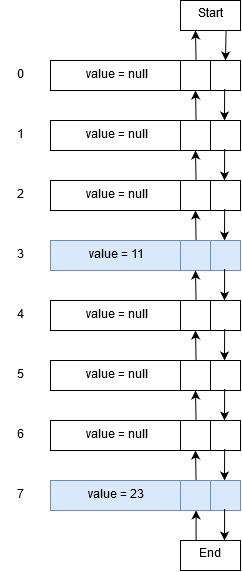

The diagram above was exported from draw.io. Its source (the exported page's mxGraphModel, read from the mxfile embedded in the PNG):
<mxGraphModel dx="1443" dy="881" grid="1" gridSize="10" guides="1" tooltips="1" connect="1" arrows="1" fold="1" page="1" pageScale="1" pageWidth="850" pageHeight="1100" math="0" shadow="0">
  <root>
    <mxCell id="0" />
    <mxCell id="1" parent="0" />
    <mxCell id="2" value="" style="rounded=0;whiteSpace=wrap;html=1;" vertex="1" parent="1">
      <mxGeometry x="300" y="942" width="190" height="30" as="geometry" />
    </mxCell>
    <mxCell id="3" value="" style="rounded=0;whiteSpace=wrap;html=1;" vertex="1" parent="1">
      <mxGeometry x="430" y="942" width="30" height="30" as="geometry" />
    </mxCell>
    <mxCell id="4" value="" style="endArrow=classic;html=1;exitX=0.5;exitY=0;exitDx=0;exitDy=0;" edge="1" source="3" parent="1">
      <mxGeometry width="50" height="50" relative="1" as="geometry">
        <mxPoint x="450" y="952" as="sourcePoint" />
        <mxPoint x="445" y="912" as="targetPoint" />
      </mxGeometry>
    </mxCell>
    <mxCell id="5" value="" style="endArrow=classic;html=1;exitX=0.916;exitY=0.967;exitDx=0;exitDy=0;exitPerimeter=0;" edge="1" source="2" parent="1">
      <mxGeometry width="50" height="50" relative="1" as="geometry">
        <mxPoint x="450" y="1022" as="sourcePoint" />
        <mxPoint x="474" y="1002" as="targetPoint" />
      </mxGeometry>
    </mxCell>
    <mxCell id="6" value="0" style="text;html=1;strokeColor=none;fillColor=none;align=center;verticalAlign=middle;whiteSpace=wrap;rounded=0;" vertex="1" parent="1">
      <mxGeometry x="250" y="947" width="40" height="20" as="geometry" />
    </mxCell>
    <mxCell id="7" value="value = null" style="text;html=1;strokeColor=none;fillColor=none;align=center;verticalAlign=middle;whiteSpace=wrap;rounded=0;" vertex="1" parent="1">
      <mxGeometry x="320" y="947" width="90" height="20" as="geometry" />
    </mxCell>
    <mxCell id="8" value="" style="rounded=0;whiteSpace=wrap;html=1;" vertex="1" parent="1">
      <mxGeometry x="300" y="1002" width="190" height="30" as="geometry" />
    </mxCell>
    <mxCell id="9" value="" style="rounded=0;whiteSpace=wrap;html=1;" vertex="1" parent="1">
      <mxGeometry x="430" y="1002" width="30" height="30" as="geometry" />
    </mxCell>
    <mxCell id="10" value="" style="endArrow=classic;html=1;exitX=0.5;exitY=0;exitDx=0;exitDy=0;" edge="1" source="9" parent="1">
      <mxGeometry width="50" height="50" relative="1" as="geometry">
        <mxPoint x="450" y="1012" as="sourcePoint" />
        <mxPoint x="445" y="972" as="targetPoint" />
      </mxGeometry>
    </mxCell>
    <mxCell id="11" value="" style="endArrow=classic;html=1;exitX=0.916;exitY=0.967;exitDx=0;exitDy=0;exitPerimeter=0;" edge="1" source="8" parent="1">
      <mxGeometry width="50" height="50" relative="1" as="geometry">
        <mxPoint x="450" y="1082" as="sourcePoint" />
        <mxPoint x="474" y="1062" as="targetPoint" />
      </mxGeometry>
    </mxCell>
    <mxCell id="12" value="1" style="text;html=1;strokeColor=none;fillColor=none;align=center;verticalAlign=middle;whiteSpace=wrap;rounded=0;" vertex="1" parent="1">
      <mxGeometry x="250" y="1007" width="40" height="20" as="geometry" />
    </mxCell>
    <mxCell id="13" value="value = null" style="text;html=1;strokeColor=none;fillColor=none;align=center;verticalAlign=middle;whiteSpace=wrap;rounded=0;" vertex="1" parent="1">
      <mxGeometry x="320" y="1007" width="90" height="20" as="geometry" />
    </mxCell>
    <mxCell id="14" value="" style="rounded=0;whiteSpace=wrap;html=1;" vertex="1" parent="1">
      <mxGeometry x="300" y="1062" width="190" height="30" as="geometry" />
    </mxCell>
    <mxCell id="15" value="" style="rounded=0;whiteSpace=wrap;html=1;" vertex="1" parent="1">
      <mxGeometry x="430" y="1062" width="30" height="30" as="geometry" />
    </mxCell>
    <mxCell id="16" value="" style="endArrow=classic;html=1;exitX=0.5;exitY=0;exitDx=0;exitDy=0;" edge="1" source="15" parent="1">
      <mxGeometry width="50" height="50" relative="1" as="geometry">
        <mxPoint x="450" y="1072" as="sourcePoint" />
        <mxPoint x="445" y="1032" as="targetPoint" />
      </mxGeometry>
    </mxCell>
    <mxCell id="17" value="" style="endArrow=classic;html=1;exitX=0.916;exitY=0.967;exitDx=0;exitDy=0;exitPerimeter=0;" edge="1" source="14" parent="1">
      <mxGeometry width="50" height="50" relative="1" as="geometry">
        <mxPoint x="450" y="1142" as="sourcePoint" />
        <mxPoint x="474" y="1122" as="targetPoint" />
      </mxGeometry>
    </mxCell>
    <mxCell id="18" value="2" style="text;html=1;strokeColor=none;fillColor=none;align=center;verticalAlign=middle;whiteSpace=wrap;rounded=0;" vertex="1" parent="1">
      <mxGeometry x="250" y="1067" width="40" height="20" as="geometry" />
    </mxCell>
    <mxCell id="19" value="value = null" style="text;html=1;strokeColor=none;fillColor=none;align=center;verticalAlign=middle;whiteSpace=wrap;rounded=0;" vertex="1" parent="1">
      <mxGeometry x="320" y="1067" width="90" height="20" as="geometry" />
    </mxCell>
    <mxCell id="20" value="" style="rounded=0;whiteSpace=wrap;html=1;fillColor=#dae8fc;strokeColor=#6c8ebf;" vertex="1" parent="1">
      <mxGeometry x="300" y="1122" width="190" height="30" as="geometry" />
    </mxCell>
    <mxCell id="21" value="" style="rounded=0;whiteSpace=wrap;html=1;fillColor=#dae8fc;strokeColor=#6c8ebf;" vertex="1" parent="1">
      <mxGeometry x="430" y="1122" width="30" height="30" as="geometry" />
    </mxCell>
    <mxCell id="22" value="" style="endArrow=classic;html=1;exitX=0.5;exitY=0;exitDx=0;exitDy=0;" edge="1" source="21" parent="1">
      <mxGeometry width="50" height="50" relative="1" as="geometry">
        <mxPoint x="450" y="1132" as="sourcePoint" />
        <mxPoint x="445" y="1092" as="targetPoint" />
      </mxGeometry>
    </mxCell>
    <mxCell id="23" value="" style="endArrow=classic;html=1;exitX=0.916;exitY=0.967;exitDx=0;exitDy=0;exitPerimeter=0;" edge="1" source="20" parent="1">
      <mxGeometry width="50" height="50" relative="1" as="geometry">
        <mxPoint x="450" y="1202" as="sourcePoint" />
        <mxPoint x="474" y="1182" as="targetPoint" />
      </mxGeometry>
    </mxCell>
    <mxCell id="24" value="3" style="text;html=1;strokeColor=none;fillColor=none;align=center;verticalAlign=middle;whiteSpace=wrap;rounded=0;" vertex="1" parent="1">
      <mxGeometry x="250" y="1127" width="40" height="20" as="geometry" />
    </mxCell>
    <mxCell id="25" value="value = 11" style="text;html=1;strokeColor=none;fillColor=none;align=center;verticalAlign=middle;whiteSpace=wrap;rounded=0;" vertex="1" parent="1">
      <mxGeometry x="320" y="1127" width="90" height="20" as="geometry" />
    </mxCell>
    <mxCell id="26" value="" style="rounded=0;whiteSpace=wrap;html=1;" vertex="1" parent="1">
      <mxGeometry x="300" y="1182" width="190" height="30" as="geometry" />
    </mxCell>
    <mxCell id="27" value="" style="rounded=0;whiteSpace=wrap;html=1;" vertex="1" parent="1">
      <mxGeometry x="430" y="1182" width="30" height="30" as="geometry" />
    </mxCell>
    <mxCell id="28" value="" style="endArrow=classic;html=1;exitX=0.5;exitY=0;exitDx=0;exitDy=0;" edge="1" source="27" parent="1">
      <mxGeometry width="50" height="50" relative="1" as="geometry">
        <mxPoint x="450" y="1192" as="sourcePoint" />
        <mxPoint x="445" y="1152" as="targetPoint" />
      </mxGeometry>
    </mxCell>
    <mxCell id="29" value="" style="endArrow=classic;html=1;exitX=0.916;exitY=0.967;exitDx=0;exitDy=0;exitPerimeter=0;" edge="1" source="26" parent="1">
      <mxGeometry width="50" height="50" relative="1" as="geometry">
        <mxPoint x="450" y="1262" as="sourcePoint" />
        <mxPoint x="474" y="1242" as="targetPoint" />
      </mxGeometry>
    </mxCell>
    <mxCell id="30" value="4" style="text;html=1;strokeColor=none;fillColor=none;align=center;verticalAlign=middle;whiteSpace=wrap;rounded=0;" vertex="1" parent="1">
      <mxGeometry x="250" y="1187" width="40" height="20" as="geometry" />
    </mxCell>
    <mxCell id="31" value="value = null" style="text;html=1;strokeColor=none;fillColor=none;align=center;verticalAlign=middle;whiteSpace=wrap;rounded=0;" vertex="1" parent="1">
      <mxGeometry x="320" y="1187" width="90" height="20" as="geometry" />
    </mxCell>
    <mxCell id="32" value="" style="rounded=0;whiteSpace=wrap;html=1;" vertex="1" parent="1">
      <mxGeometry x="300" y="1242" width="190" height="30" as="geometry" />
    </mxCell>
    <mxCell id="33" value="" style="rounded=0;whiteSpace=wrap;html=1;" vertex="1" parent="1">
      <mxGeometry x="430" y="1242" width="30" height="30" as="geometry" />
    </mxCell>
    <mxCell id="34" value="" style="endArrow=classic;html=1;exitX=0.5;exitY=0;exitDx=0;exitDy=0;" edge="1" source="33" parent="1">
      <mxGeometry width="50" height="50" relative="1" as="geometry">
        <mxPoint x="450" y="1252" as="sourcePoint" />
        <mxPoint x="445" y="1212" as="targetPoint" />
      </mxGeometry>
    </mxCell>
    <mxCell id="35" value="" style="endArrow=classic;html=1;exitX=0.916;exitY=0.967;exitDx=0;exitDy=0;exitPerimeter=0;" edge="1" source="32" parent="1">
      <mxGeometry width="50" height="50" relative="1" as="geometry">
        <mxPoint x="450" y="1322" as="sourcePoint" />
        <mxPoint x="474" y="1302" as="targetPoint" />
      </mxGeometry>
    </mxCell>
    <mxCell id="36" value="5" style="text;html=1;strokeColor=none;fillColor=none;align=center;verticalAlign=middle;whiteSpace=wrap;rounded=0;" vertex="1" parent="1">
      <mxGeometry x="250" y="1247" width="40" height="20" as="geometry" />
    </mxCell>
    <mxCell id="37" value="value = null" style="text;html=1;strokeColor=none;fillColor=none;align=center;verticalAlign=middle;whiteSpace=wrap;rounded=0;" vertex="1" parent="1">
      <mxGeometry x="320" y="1247" width="90" height="20" as="geometry" />
    </mxCell>
    <mxCell id="38" value="" style="rounded=0;whiteSpace=wrap;html=1;" vertex="1" parent="1">
      <mxGeometry x="300" y="1302" width="190" height="30" as="geometry" />
    </mxCell>
    <mxCell id="39" value="" style="rounded=0;whiteSpace=wrap;html=1;" vertex="1" parent="1">
      <mxGeometry x="430" y="1302" width="30" height="30" as="geometry" />
    </mxCell>
    <mxCell id="40" value="" style="endArrow=classic;html=1;exitX=0.5;exitY=0;exitDx=0;exitDy=0;" edge="1" source="39" parent="1">
      <mxGeometry width="50" height="50" relative="1" as="geometry">
        <mxPoint x="450" y="1312" as="sourcePoint" />
        <mxPoint x="445" y="1272" as="targetPoint" />
      </mxGeometry>
    </mxCell>
    <mxCell id="41" value="" style="endArrow=classic;html=1;exitX=0.916;exitY=0.967;exitDx=0;exitDy=0;exitPerimeter=0;" edge="1" source="38" parent="1">
      <mxGeometry width="50" height="50" relative="1" as="geometry">
        <mxPoint x="450" y="1382" as="sourcePoint" />
        <mxPoint x="474" y="1362" as="targetPoint" />
      </mxGeometry>
    </mxCell>
    <mxCell id="42" value="6" style="text;html=1;strokeColor=none;fillColor=none;align=center;verticalAlign=middle;whiteSpace=wrap;rounded=0;" vertex="1" parent="1">
      <mxGeometry x="250" y="1307" width="40" height="20" as="geometry" />
    </mxCell>
    <mxCell id="43" value="value = null" style="text;html=1;strokeColor=none;fillColor=none;align=center;verticalAlign=middle;whiteSpace=wrap;rounded=0;" vertex="1" parent="1">
      <mxGeometry x="320" y="1307" width="90" height="20" as="geometry" />
    </mxCell>
    <mxCell id="44" value="" style="rounded=0;whiteSpace=wrap;html=1;fillColor=#dae8fc;strokeColor=#6c8ebf;" vertex="1" parent="1">
      <mxGeometry x="300" y="1362" width="190" height="30" as="geometry" />
    </mxCell>
    <mxCell id="45" value="" style="rounded=0;whiteSpace=wrap;html=1;fillColor=#dae8fc;strokeColor=#6c8ebf;" vertex="1" parent="1">
      <mxGeometry x="430" y="1362" width="30" height="30" as="geometry" />
    </mxCell>
    <mxCell id="46" value="" style="endArrow=classic;html=1;exitX=0.5;exitY=0;exitDx=0;exitDy=0;" edge="1" source="45" parent="1">
      <mxGeometry width="50" height="50" relative="1" as="geometry">
        <mxPoint x="450" y="1372" as="sourcePoint" />
        <mxPoint x="445" y="1332" as="targetPoint" />
      </mxGeometry>
    </mxCell>
    <mxCell id="47" value="" style="endArrow=classic;html=1;exitX=0.916;exitY=0.967;exitDx=0;exitDy=0;exitPerimeter=0;" edge="1" source="44" parent="1">
      <mxGeometry width="50" height="50" relative="1" as="geometry">
        <mxPoint x="450" y="1442" as="sourcePoint" />
        <mxPoint x="474" y="1422" as="targetPoint" />
      </mxGeometry>
    </mxCell>
    <mxCell id="48" value="7" style="text;html=1;strokeColor=none;fillColor=none;align=center;verticalAlign=middle;whiteSpace=wrap;rounded=0;" vertex="1" parent="1">
      <mxGeometry x="250" y="1367" width="40" height="20" as="geometry" />
    </mxCell>
    <mxCell id="49" value="value = 23" style="text;html=1;strokeColor=none;fillColor=none;align=center;verticalAlign=middle;whiteSpace=wrap;rounded=0;" vertex="1" parent="1">
      <mxGeometry x="320" y="1367" width="90" height="20" as="geometry" />
    </mxCell>
    <mxCell id="50" value="End" style="rounded=0;whiteSpace=wrap;html=1;" vertex="1" parent="1">
      <mxGeometry x="430" y="1422" width="60" height="30" as="geometry" />
    </mxCell>
    <mxCell id="51" value="" style="endArrow=classic;html=1;exitX=0.25;exitY=0;exitDx=0;exitDy=0;entryX=0.5;entryY=1;entryDx=0;entryDy=0;" edge="1" source="50" target="45" parent="1">
      <mxGeometry width="50" height="50" relative="1" as="geometry">
        <mxPoint x="455" y="952" as="sourcePoint" />
        <mxPoint x="455" y="922" as="targetPoint" />
      </mxGeometry>
    </mxCell>
    <mxCell id="52" value="Start" style="rounded=0;whiteSpace=wrap;html=1;" vertex="1" parent="1">
      <mxGeometry x="430" y="882" width="60" height="30" as="geometry" />
    </mxCell>
    <mxCell id="53" value="" style="endArrow=classic;html=1;exitX=0.75;exitY=1;exitDx=0;exitDy=0;" edge="1" source="52" parent="1">
      <mxGeometry width="50" height="50" relative="1" as="geometry">
        <mxPoint x="484" y="1401" as="sourcePoint" />
        <mxPoint x="475" y="942" as="targetPoint" />
      </mxGeometry>
    </mxCell>
  </root>
</mxGraphModel>